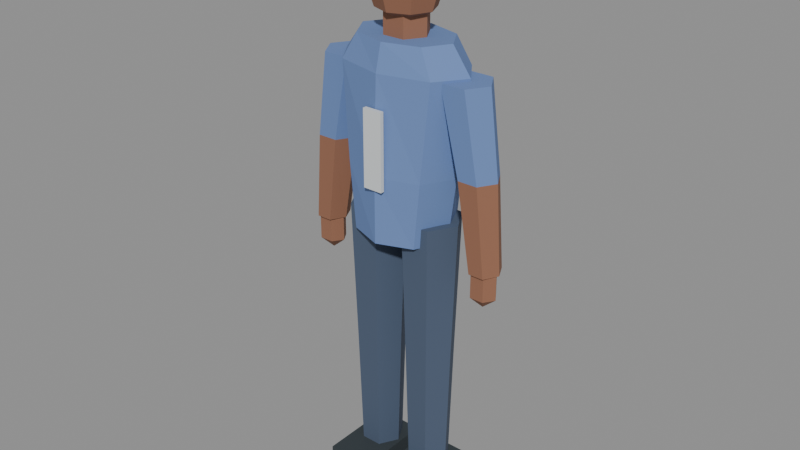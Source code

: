 # Source: pedestrian-runner.lod0.blend  (saved by Blender 4.3.34; exported with 4.5.12 LTS)
import bpy
from mathutils import Matrix  # noqa: F401  (used for matrix-valued properties, if any)

bpy.ops.wm.read_factory_settings(use_empty=True)
scene = bpy.context.scene
scene.name = 'Scene'

# ---- materials (node trees are filled in below, after node groups)
mat_pedestrian_vertex_color_opaque = bpy.data.materials.new('pedestrian-vertex-color-opaque')

# ---- material node trees
mat_pedestrian_vertex_color_opaque.use_nodes = True; mat_pedestrian_vertex_color_opaque.node_tree.nodes.clear()
_N = mat_pedestrian_vertex_color_opaque.node_tree.nodes; _L = mat_pedestrian_vertex_color_opaque.node_tree.links
n0 = _N.new('ShaderNodeBsdfPrincipled'); n0.name = 'Principled BSDF'; n0.location = (10, 300)
n0.inputs[2].default_value = 0.88
n1 = _N.new('ShaderNodeOutputMaterial'); n1.name = 'Material Output'; n1.location = (300, 300)
n2 = _N.new('ShaderNodeVertexColor'); n2.name = 'Color Attribute'; n2.location = (0, 0)
n2.layer_name = 'Color'
_L.new(n0.outputs[0], n1.inputs[0])
_L.new(n2.outputs[0], n0.inputs[0])
n1.is_active_output = True

# ---- meshes
me_pedestrian_runner_merged_geometry = bpy.data.meshes.new('pedestrian-runner-merged-geometry')
me_pedestrian_runner_merged_geometry.from_pydata([(0.1543, 0.0, 0.9144), (0.1091, -0.09919, 0.9144), (9.449e-18, -0.1403, 0.9144), (-0.1091, -0.09919, 0.9144), (-0.1543, -1.718e-17, 0.9144), (-0.1091, 0.09919, 0.9144), (-2.835e-17, 0.1403, 0.9144), (0.1091, 0.09919, 0.9144), (0.1824, 0.0, 1.122), (0.129, -0.09919, 1.122), (1.117e-17, -0.1403, 1.122), (-0.129, -0.09919, 1.122), (-0.1824, -1.718e-17, 1.122), (-0.129, 0.09919, 1.122), (-3.35e-17, 0.1403, 1.122), (0.129, 0.09919, 1.122), (0.2198, 0.0, 1.424), (0.1554, -0.09184, 1.424), (1.346e-17, -0.1299, 1.424), (-0.1554, -0.09184, 1.424), (-0.2198, -1.591e-17, 1.424), (-0.1554, 0.09184, 1.424), (-4.037e-17, 0.1299, 1.424), (0.1554, 0.09184, 1.424), (0.159, 0.0, 1.507), (0.1124, -0.07715, 1.507), (9.735e-18, -0.1091, 1.507), (-0.1124, -0.07715, 1.507), (-0.159, -1.336e-17, 1.507), (-0.1124, 0.07715, 1.507), (-2.92e-17, 0.1091, 1.507), (0.1124, 0.07715, 1.507), (0.07066, 0.0, 1.465), (0.03533, -0.05759, 1.465), (-0.03533, -0.05759, 1.465), (-0.07066, -8.144e-18, 1.465), (-0.03533, 0.05759, 1.465), (0.03533, 0.05759, 1.465), (0.07066, 0.0, 1.59), (0.03533, -0.05759, 1.59), (-0.03533, -0.05759, 1.59), (-0.07066, -8.144e-18, 1.59), (-0.03533, 0.05759, 1.59), (0.03533, 0.05759, 1.59), (0.0, -0.003117, 1.534), (0.09038, -0.003117, 1.581), (0.06391, -0.06183, 1.581), (5.534e-18, -0.08615, 1.581), (-0.06391, -0.06183, 1.581), (-0.09038, -0.003117, 1.581), (-0.06391, 0.05559, 1.581), (-1.66e-17, 0.07991, 1.581), (0.06391, 0.05559, 1.581), (0.1278, -0.003117, 1.694), (0.09038, -0.08615, 1.694), (7.826e-18, -0.1205, 1.694), (-0.09038, -0.08615, 1.694), (-0.1278, -0.003117, 1.694), (-0.09038, 0.07991, 1.694), (-2.348e-17, 0.1143, 1.694), (0.09038, 0.07991, 1.694), (0.09038, -0.003117, 1.807), (0.06391, -0.06183, 1.807), (5.534e-18, -0.08615, 1.807), (-0.06391, -0.06183, 1.807), (-0.09038, -0.003117, 1.807), (-0.06391, 0.05559, 1.807), (-1.66e-17, 0.07991, 1.807), (0.06391, 0.05559, 1.807), (0.0, -0.003117, 1.854), (0.1174, 0.009352, 1.756), (0.08303, -0.06853, 1.756), (7.19e-18, -0.1008, 1.756), (-0.08303, -0.06853, 1.756), (-0.1174, 0.009352, 1.756), (-0.08303, 0.08724, 1.756), (-2.157e-17, 0.1195, 1.756), (0.08303, 0.08724, 1.756), (0.08936, 0.009352, 1.834), (0.06319, -0.05016, 1.834), (5.472e-18, -0.07482, 1.834), (-0.06319, -0.05016, 1.834), (-0.08936, 0.009352, 1.834), (-0.06319, 0.06887, 1.834), (-1.642e-17, 0.09352, 1.834), (0.06319, 0.06887, 1.834), (-0.03086, 0.0, 0.08832), (-0.06359, -0.05939, 0.08832), (-0.1291, -0.05939, 0.08832), (-0.1618, -8.399e-18, 0.08832), (-0.1291, 0.05939, 0.08832), (-0.06359, 0.05939, 0.08832), (-0.01839, 0.0, 0.5196), (-0.05736, -0.07019, 0.5196), (-0.1353, -0.07019, 0.5196), (-0.1743, -9.926e-18, 0.5196), (-0.1353, 0.07019, 0.5196), (-0.05736, 0.07019, 0.5196), (-0.001766, 0.0, 0.9768), (-0.04905, -0.08279, 0.9768), (-0.1436, -0.08279, 0.9768), (-0.1909, -1.171e-17, 0.9768), (-0.1436, 0.08279, 0.9768), (-0.04905, 0.08279, 0.9768), (-0.1722, 0.0878, 0.0), (-0.02047, 0.0878, 0.0), (-0.02047, -0.1668, 0.0), (-0.1722, -0.1668, 0.0), (-0.1722, 0.0878, 0.1143), (-0.02047, 0.0878, 0.1143), (-0.02047, -0.1668, 0.1143), (-0.1722, -0.1668, 0.1143), (-0.2411, 0.0, 0.8677), (-0.2655, -0.04679, 0.8677), (-0.3143, -0.04679, 0.8677), (-0.3387, -6.617e-18, 0.8677), (-0.3143, 0.04679, 0.8677), (-0.2655, 0.04679, 0.8677), (-0.1938, 0.0, 1.148), (-0.2255, -0.05489, 1.148), (-0.2889, -0.05489, 1.148), (-0.3206, -7.762e-18, 1.148), (-0.2889, 0.05489, 1.148), (-0.2255, 0.05489, 1.148), (-0.1938, 0.0, 1.148), (-0.2255, -0.05489, 1.148), (-0.2889, -0.05489, 1.148), (-0.3206, -7.762e-18, 1.148), (-0.2889, 0.05489, 1.148), (-0.2255, 0.05489, 1.148), (-0.1267, 0.0, 1.418), (-0.1667, -0.06479, 1.418), (-0.2467, -0.06479, 1.418), (-0.2867, -9.162e-18, 1.418), (-0.2467, 0.06479, 1.418), (-0.1667, 0.06479, 1.418), (-0.2899, -0.006235, 0.7523), (-0.2458, -0.006235, 0.7892), (-0.2679, -0.03975, 0.7892), (-0.312, -0.03975, 0.7892), (-0.334, -0.006235, 0.7892), (-0.312, 0.02728, 0.7892), (-0.2679, 0.02728, 0.7892), (-0.2458, -0.006235, 0.863), (-0.2679, -0.03975, 0.863), (-0.312, -0.03975, 0.863), (-0.334, -0.006235, 0.863), (-0.312, 0.02728, 0.863), (-0.2679, 0.02728, 0.863), (-0.2899, -0.006235, 0.8999), (0.1618, 0.0, 0.08832), (0.1291, -0.05939, 0.08832), (0.06359, -0.05939, 0.08832), (0.03086, -8.399e-18, 0.08832), (0.06359, 0.05939, 0.08832), (0.1291, 0.05939, 0.08832), (0.1743, 0.0, 0.5196), (0.1353, -0.07019, 0.5196), (0.05736, -0.07019, 0.5196), (0.01839, -9.926e-18, 0.5196), (0.05736, 0.07019, 0.5196), (0.1353, 0.07019, 0.5196), (0.1909, 0.0, 0.9768), (0.1436, -0.08279, 0.9768), (0.04905, -0.08279, 0.9768), (0.001766, -1.171e-17, 0.9768), (0.04905, 0.08279, 0.9768), (0.1436, 0.08279, 0.9768), (0.02047, 0.0878, 0.0), (0.1722, 0.0878, 0.0), (0.1722, -0.1668, 0.0), (0.02047, -0.1668, 0.0), (0.02047, 0.0878, 0.1143), (0.1722, 0.0878, 0.1143), (0.1722, -0.1668, 0.1143), (0.02047, -0.1668, 0.1143), (0.3387, 0.0, 0.8677), (0.3143, -0.04679, 0.8677), (0.2655, -0.04679, 0.8677), (0.2411, -6.617e-18, 0.8677), (0.2655, 0.04679, 0.8677), (0.3143, 0.04679, 0.8677), (0.3206, 0.0, 1.148), (0.2889, -0.05489, 1.148), (0.2255, -0.05489, 1.148), (0.1938, -7.762e-18, 1.148), (0.2255, 0.05489, 1.148), (0.2889, 0.05489, 1.148), (0.3206, 0.0, 1.148), (0.2889, -0.05489, 1.148), (0.2255, -0.05489, 1.148), (0.1938, -7.762e-18, 1.148), (0.2255, 0.05489, 1.148), (0.2889, 0.05489, 1.148), (0.2867, 0.0, 1.418), (0.2467, -0.06479, 1.418), (0.1667, -0.06479, 1.418), (0.1267, -9.162e-18, 1.418), (0.1667, 0.06479, 1.418), (0.2467, 0.06479, 1.418), (0.2899, -0.006235, 0.7523), (0.334, -0.006235, 0.7892), (0.312, -0.03975, 0.7892), (0.2679, -0.03975, 0.7892), (0.2458, -0.006235, 0.7892), (0.2679, 0.02728, 0.7892), (0.312, 0.02728, 0.7892), (0.334, -0.006235, 0.863), (0.312, -0.03975, 0.863), (0.2679, -0.03975, 0.863), (0.2458, -0.006235, 0.863), (0.2679, 0.02728, 0.863), (0.312, 0.02728, 0.863), (0.2899, -0.006235, 0.8999), (0.1351, 0.0, 1.777), (0.09552, -0.08817, 1.777), (8.271e-18, -0.1247, 1.777), (-0.09552, -0.08817, 1.777), (-0.1351, -1.527e-17, 1.777), (-0.09552, 0.08817, 1.777), (-2.481e-17, 0.1247, 1.777), (0.09552, 0.08817, 1.777), (0.09872, 0.0, 1.86), (0.0698, -0.06613, 1.86), (6.045e-18, -0.09352, 1.86), (-0.0698, -0.06613, 1.86), (-0.09872, -1.145e-17, 1.86), (-0.0698, 0.06613, 1.86), (-1.813e-17, 0.09352, 1.86), (0.0698, 0.06613, 1.86), (-0.1169, -0.07274, 1.769), (0.1169, -0.07274, 1.769), (0.1169, -0.1974, 1.769), (-0.1169, -0.1974, 1.769), (-0.1169, -0.07274, 1.796), (0.1169, -0.07274, 1.796), (0.1169, -0.1974, 1.796), (-0.1169, -0.1974, 1.796), (-0.03117, -0.1361, 1.086), (0.03117, -0.1361, 1.086), (0.03117, -0.1486, 1.086), (-0.03117, -0.1486, 1.086), (-0.03117, -0.1361, 1.325), (0.03117, -0.1361, 1.325), (0.03117, -0.1486, 1.325), (-0.03117, -0.1486, 1.325)], [], [(0, 8, 9), (0, 9, 1), (1, 9, 10), (1, 10, 2), (2, 10, 11), (2, 11, 3), (3, 11, 12), (3, 12, 4), (4, 12, 13), (4, 13, 5), (5, 13, 14), (5, 14, 6), (6, 14, 15), (6, 15, 7), (7, 15, 8), (7, 8, 0), (8, 16, 17), (8, 17, 9), (9, 17, 18), (9, 18, 10), (10, 18, 19), (10, 19, 11), (11, 19, 20), (11, 20, 12), (12, 20, 21), (12, 21, 13), (13, 21, 22), (13, 22, 14), (14, 22, 23), (14, 23, 15), (15, 23, 16), (15, 16, 8), (16, 24, 25), (16, 25, 17), (17, 25, 26), (17, 26, 18), (18, 26, 27), (18, 27, 19), (19, 27, 28), (19, 28, 20), (20, 28, 29), (20, 29, 21), (21, 29, 30), (21, 30, 22), (22, 30, 31), (22, 31, 23), (23, 31, 24), (23, 24, 16), (0, 1, 2), (24, 26, 25), (0, 2, 3), (24, 27, 26), (0, 3, 4), (24, 28, 27), (0, 4, 5), (24, 29, 28), (0, 5, 6), (24, 30, 29), (0, 6, 7), (24, 31, 30), (32, 38, 39), (32, 39, 33), (33, 39, 40), (33, 40, 34), (34, 40, 41), (34, 41, 35), (35, 41, 42), (35, 42, 36), (36, 42, 43), (36, 43, 37), (37, 43, 38), (37, 38, 32), (32, 33, 34), (38, 40, 39), (32, 34, 35), (38, 41, 40), (32, 35, 36), (38, 42, 41), (32, 36, 37), (38, 43, 42), (44, 45, 46), (44, 46, 47), (44, 47, 48), (44, 48, 49), (44, 49, 50), (44, 50, 51), (44, 51, 52), (44, 52, 45), (45, 53, 54), (45, 54, 46), (46, 54, 55), (46, 55, 47), (47, 55, 56), (47, 56, 48), (48, 56, 57), (48, 57, 49), (49, 57, 58), (49, 58, 50), (50, 58, 59), (50, 59, 51), (51, 59, 60), (51, 60, 52), (52, 60, 53), (52, 53, 45), (53, 61, 62), (53, 62, 54), (54, 62, 63), (54, 63, 55), (55, 63, 64), (55, 64, 56), (56, 64, 65), (56, 65, 57), (57, 65, 66), (57, 66, 58), (58, 66, 67), (58, 67, 59), (59, 67, 68), (59, 68, 60), (60, 68, 61), (60, 61, 53), (69, 62, 61), (69, 63, 62), (69, 64, 63), (69, 65, 64), (69, 66, 65), (69, 67, 66), (69, 68, 67), (69, 61, 68), (70, 78, 79), (70, 79, 71), (71, 79, 80), (71, 80, 72), (72, 80, 81), (72, 81, 73), (73, 81, 82), (73, 82, 74), (74, 82, 83), (74, 83, 75), (75, 83, 84), (75, 84, 76), (76, 84, 85), (76, 85, 77), (77, 85, 78), (77, 78, 70), (70, 71, 72), (78, 80, 79), (70, 72, 73), (78, 81, 80), (70, 73, 74), (78, 82, 81), (70, 74, 75), (78, 83, 82), (70, 75, 76), (78, 84, 83), (70, 76, 77), (78, 85, 84), (86, 92, 93), (86, 93, 87), (87, 93, 94), (87, 94, 88), (88, 94, 95), (88, 95, 89), (89, 95, 96), (89, 96, 90), (90, 96, 97), (90, 97, 91), (91, 97, 92), (91, 92, 86), (92, 98, 99), (92, 99, 93), (93, 99, 100), (93, 100, 94), (94, 100, 101), (94, 101, 95), (95, 101, 102), (95, 102, 96), (96, 102, 103), (96, 103, 97), (97, 103, 98), (97, 98, 92), (86, 87, 88), (98, 100, 99), (86, 88, 89), (98, 101, 100), (86, 89, 90), (98, 102, 101), (86, 90, 91), (98, 103, 102), (104, 105, 106), (104, 106, 107), (108, 111, 110), (108, 110, 109), (104, 108, 109), (104, 109, 105), (105, 109, 110), (105, 110, 106), (106, 110, 111), (106, 111, 107), (107, 111, 108), (107, 108, 104), (112, 118, 119), (112, 119, 113), (113, 119, 120), (113, 120, 114), (114, 120, 121), (114, 121, 115), (115, 121, 122), (115, 122, 116), (116, 122, 123), (116, 123, 117), (117, 123, 118), (117, 118, 112), (112, 113, 114), (118, 120, 119), (112, 114, 115), (118, 121, 120), (112, 115, 116), (118, 122, 121), (112, 116, 117), (118, 123, 122), (124, 130, 131), (124, 131, 125), (125, 131, 132), (125, 132, 126), (126, 132, 133), (126, 133, 127), (127, 133, 134), (127, 134, 128), (128, 134, 135), (128, 135, 129), (129, 135, 130), (129, 130, 124), (124, 125, 126), (130, 132, 131), (124, 126, 127), (130, 133, 132), (124, 127, 128), (130, 134, 133), (124, 128, 129), (130, 135, 134), (136, 137, 138), (136, 138, 139), (136, 139, 140), (136, 140, 141), (136, 141, 142), (136, 142, 137), (137, 143, 144), (137, 144, 138), (138, 144, 145), (138, 145, 139), (139, 145, 146), (139, 146, 140), (140, 146, 147), (140, 147, 141), (141, 147, 148), (141, 148, 142), (142, 148, 143), (142, 143, 137), (149, 144, 143), (149, 145, 144), (149, 146, 145), (149, 147, 146), (149, 148, 147), (149, 143, 148), (150, 156, 157), (150, 157, 151), (151, 157, 158), (151, 158, 152), (152, 158, 159), (152, 159, 153), (153, 159, 160), (153, 160, 154), (154, 160, 161), (154, 161, 155), (155, 161, 156), (155, 156, 150), (156, 162, 163), (156, 163, 157), (157, 163, 164), (157, 164, 158), (158, 164, 165), (158, 165, 159), (159, 165, 166), (159, 166, 160), (160, 166, 167), (160, 167, 161), (161, 167, 162), (161, 162, 156), (150, 151, 152), (162, 164, 163), (150, 152, 153), (162, 165, 164), (150, 153, 154), (162, 166, 165), (150, 154, 155), (162, 167, 166), (168, 169, 170), (168, 170, 171), (172, 175, 174), (172, 174, 173), (168, 172, 173), (168, 173, 169), (169, 173, 174), (169, 174, 170), (170, 174, 175), (170, 175, 171), (171, 175, 172), (171, 172, 168), (176, 182, 183), (176, 183, 177), (177, 183, 184), (177, 184, 178), (178, 184, 185), (178, 185, 179), (179, 185, 186), (179, 186, 180), (180, 186, 187), (180, 187, 181), (181, 187, 182), (181, 182, 176), (176, 177, 178), (182, 184, 183), (176, 178, 179), (182, 185, 184), (176, 179, 180), (182, 186, 185), (176, 180, 181), (182, 187, 186), (188, 194, 195), (188, 195, 189), (189, 195, 196), (189, 196, 190), (190, 196, 197), (190, 197, 191), (191, 197, 198), (191, 198, 192), (192, 198, 199), (192, 199, 193), (193, 199, 194), (193, 194, 188), (188, 189, 190), (194, 196, 195), (188, 190, 191), (194, 197, 196), (188, 191, 192), (194, 198, 197), (188, 192, 193), (194, 199, 198), (200, 201, 202), (200, 202, 203), (200, 203, 204), (200, 204, 205), (200, 205, 206), (200, 206, 201), (201, 207, 208), (201, 208, 202), (202, 208, 209), (202, 209, 203), (203, 209, 210), (203, 210, 204), (204, 210, 211), (204, 211, 205), (205, 211, 212), (205, 212, 206), (206, 212, 207), (206, 207, 201), (213, 208, 207), (213, 209, 208), (213, 210, 209), (213, 211, 210), (213, 212, 211), (213, 207, 212), (214, 222, 223), (214, 223, 215), (215, 223, 224), (215, 224, 216), (216, 224, 225), (216, 225, 217), (217, 225, 226), (217, 226, 218), (218, 226, 227), (218, 227, 219), (219, 227, 228), (219, 228, 220), (220, 228, 229), (220, 229, 221), (221, 229, 222), (221, 222, 214), (214, 215, 216), (222, 224, 223), (214, 216, 217), (222, 225, 224), (214, 217, 218), (222, 226, 225), (214, 218, 219), (222, 227, 226), (214, 219, 220), (222, 228, 227), (214, 220, 221), (222, 229, 228), (230, 231, 232), (230, 232, 233), (234, 237, 236), (234, 236, 235), (230, 234, 235), (230, 235, 231), (231, 235, 236), (231, 236, 232), (232, 236, 237), (232, 237, 233), (233, 237, 234), (233, 234, 230), (238, 239, 240), (238, 240, 241), (242, 245, 244), (242, 244, 243), (238, 242, 243), (238, 243, 239), (239, 243, 244), (239, 244, 240), (240, 244, 245), (240, 245, 241), (241, 245, 242), (241, 242, 238)])
_ca = me_pedestrian_runner_merged_geometry.color_attributes.new('Color', 'FLOAT_COLOR', 'POINT')
_ca.data.foreach_set('color', [0.14, 0.23, 0.48, 1.0, 0.14, 0.23, 0.48, 1.0, 0.14, 0.23, 0.48, 1.0, 0.14, 0.23, 0.48, 1.0, 0.14, 0.23, 0.48, 1.0, 0.14, 0.23, 0.48, 1.0, 0.14, 0.23, 0.48, 1.0, 0.14, 0.23, 0.48, 1.0, 0.14, 0.23, 0.48, 1.0, 0.14, 0.23, 0.48, 1.0, 0.14, 0.23, 0.48, 1.0, 0.14, 0.23, 0.48, 1.0, 0.14, 0.23, 0.48, 1.0, 0.14, 0.23, 0.48, 1.0, 0.14, 0.23, 0.48, 1.0, 0.14, 0.23, 0.48, 1.0, 0.14, 0.23, 0.48, 1.0, 0.14, 0.23, 0.48, 1.0, 0.14, 0.23, 0.48, 1.0, 0.14, 0.23, 0.48, 1.0, 0.14, 0.23, 0.48, 1.0, 0.14, 0.23, 0.48, 1.0, 0.14, 0.23, 0.48, 1.0, 0.14, 0.23, 0.48, 1.0, 0.14, 0.23, 0.48, 1.0, 0.14, 0.23, 0.48, 1.0, 0.14, 0.23, 0.48, 1.0, 0.14, 0.23, 0.48, 1.0, 0.14, 0.23, 0.48, 1.0, 0.14, 0.23, 0.48, 1.0, 0.14, 0.23, 0.48, 1.0, 0.14, 0.23, 0.48, 1.0, 0.29, 0.13, 0.075, 1.0, 0.29, 0.13, 0.075, 1.0, 0.29, 0.13, 0.075, 1.0, 0.29, 0.13, 0.075, 1.0, 0.29, 0.13, 0.075, 1.0, 0.29, 0.13, 0.075, 1.0, 0.29, 0.13, 0.075, 1.0, 0.29, 0.13, 0.075, 1.0, 0.29, 0.13, 0.075, 1.0, 0.29, 0.13, 0.075, 1.0, 0.29, 0.13, 0.075, 1.0, 0.29, 0.13, 0.075, 1.0, 0.29, 0.13, 0.075, 1.0, 0.29, 0.13, 0.075, 1.0, 0.29, 0.13, 0.075, 1.0, 0.29, 0.13, 0.075, 1.0, 0.29, 0.13, 0.075, 1.0, 0.29, 0.13, 0.075, 1.0, 0.29, 0.13, 0.075, 1.0, 0.29, 0.13, 0.075, 1.0, 0.29, 0.13, 0.075, 1.0, 0.29, 0.13, 0.075, 1.0, 0.29, 0.13, 0.075, 1.0, 0.29, 0.13, 0.075, 1.0, 0.29, 0.13, 0.075, 1.0, 0.29, 0.13, 0.075, 1.0, 0.29, 0.13, 0.075, 1.0, 0.29, 0.13, 0.075, 1.0, 0.29, 0.13, 0.075, 1.0, 0.29, 0.13, 0.075, 1.0, 0.29, 0.13, 0.075, 1.0, 0.29, 0.13, 0.075, 1.0, 0.29, 0.13, 0.075, 1.0, 0.29, 0.13, 0.075, 1.0, 0.29, 0.13, 0.075, 1.0, 0.29, 0.13, 0.075, 1.0, 0.29, 0.13, 0.075, 1.0, 0.29, 0.13, 0.075, 1.0, 0.019, 0.015, 0.02, 1.0, 0.019, 0.015, 0.02, 1.0, 0.019, 0.015, 0.02, 1.0, 0.019, 0.015, 0.02, 1.0, 0.019, 0.015, 0.02, 1.0, 0.019, 0.015, 0.02, 1.0, 0.019, 0.015, 0.02, 1.0, 0.019, 0.015, 0.02, 1.0, 0.019, 0.015, 0.02, 1.0, 0.019, 0.015, 0.02, 1.0, 0.019, 0.015, 0.02, 1.0, 0.019, 0.015, 0.02, 1.0, 0.019, 0.015, 0.02, 1.0, 0.019, 0.015, 0.02, 1.0, 0.019, 0.015, 0.02, 1.0, 0.019, 0.015, 0.02, 1.0, 0.07, 0.1, 0.16, 1.0, 0.07, 0.1, 0.16, 1.0, 0.07, 0.1, 0.16, 1.0, 0.07, 0.1, 0.16, 1.0, 0.07, 0.1, 0.16, 1.0, 0.07, 0.1, 0.16, 1.0, 0.07, 0.1, 0.16, 1.0, 0.07, 0.1, 0.16, 1.0, 0.07, 0.1, 0.16, 1.0, 0.07, 0.1, 0.16, 1.0, 0.07, 0.1, 0.16, 1.0, 0.07, 0.1, 0.16, 1.0, 0.07, 0.1, 0.16, 1.0, 0.07, 0.1, 0.16, 1.0, 0.07, 0.1, 0.16, 1.0, 0.07, 0.1, 0.16, 1.0, 0.07, 0.1, 0.16, 1.0, 0.07, 0.1, 0.16, 1.0, 0.032, 0.043, 0.05, 1.0, 0.032, 0.043, 0.05, 1.0, 0.032, 0.043, 0.05, 1.0, 0.032, 0.043, 0.05, 1.0, 0.032, 0.043, 0.05, 1.0, 0.032, 0.043, 0.05, 1.0, 0.032, 0.043, 0.05, 1.0, 0.032, 0.043, 0.05, 1.0, 0.29, 0.13, 0.075, 1.0, 0.29, 0.13, 0.075, 1.0, 0.29, 0.13, 0.075, 1.0, 0.29, 0.13, 0.075, 1.0, 0.29, 0.13, 0.075, 1.0, 0.29, 0.13, 0.075, 1.0, 0.29, 0.13, 0.075, 1.0, 0.29, 0.13, 0.075, 1.0, 0.29, 0.13, 0.075, 1.0, 0.29, 0.13, 0.075, 1.0, 0.29, 0.13, 0.075, 1.0, 0.29, 0.13, 0.075, 1.0, 0.14, 0.23, 0.48, 1.0, 0.14, 0.23, 0.48, 1.0, 0.14, 0.23, 0.48, 1.0, 0.14, 0.23, 0.48, 1.0, 0.14, 0.23, 0.48, 1.0, 0.14, 0.23, 0.48, 1.0, 0.14, 0.23, 0.48, 1.0, 0.14, 0.23, 0.48, 1.0, 0.14, 0.23, 0.48, 1.0, 0.14, 0.23, 0.48, 1.0, 0.14, 0.23, 0.48, 1.0, 0.14, 0.23, 0.48, 1.0, 0.29, 0.13, 0.075, 1.0, 0.29, 0.13, 0.075, 1.0, 0.29, 0.13, 0.075, 1.0, 0.29, 0.13, 0.075, 1.0, 0.29, 0.13, 0.075, 1.0, 0.29, 0.13, 0.075, 1.0, 0.29, 0.13, 0.075, 1.0, 0.29, 0.13, 0.075, 1.0, 0.29, 0.13, 0.075, 1.0, 0.29, 0.13, 0.075, 1.0, 0.29, 0.13, 0.075, 1.0, 0.29, 0.13, 0.075, 1.0, 0.29, 0.13, 0.075, 1.0, 0.29, 0.13, 0.075, 1.0, 0.07, 0.1, 0.16, 1.0, 0.07, 0.1, 0.16, 1.0, 0.07, 0.1, 0.16, 1.0, 0.07, 0.1, 0.16, 1.0, 0.07, 0.1, 0.16, 1.0, 0.07, 0.1, 0.16, 1.0, 0.07, 0.1, 0.16, 1.0, 0.07, 0.1, 0.16, 1.0, 0.07, 0.1, 0.16, 1.0, 0.07, 0.1, 0.16, 1.0, 0.07, 0.1, 0.16, 1.0, 0.07, 0.1, 0.16, 1.0, 0.07, 0.1, 0.16, 1.0, 0.07, 0.1, 0.16, 1.0, 0.07, 0.1, 0.16, 1.0, 0.07, 0.1, 0.16, 1.0, 0.07, 0.1, 0.16, 1.0, 0.07, 0.1, 0.16, 1.0, 0.032, 0.043, 0.05, 1.0, 0.032, 0.043, 0.05, 1.0, 0.032, 0.043, 0.05, 1.0, 0.032, 0.043, 0.05, 1.0, 0.032, 0.043, 0.05, 1.0, 0.032, 0.043, 0.05, 1.0, 0.032, 0.043, 0.05, 1.0, 0.032, 0.043, 0.05, 1.0, 0.29, 0.13, 0.075, 1.0, 0.29, 0.13, 0.075, 1.0, 0.29, 0.13, 0.075, 1.0, 0.29, 0.13, 0.075, 1.0, 0.29, 0.13, 0.075, 1.0, 0.29, 0.13, 0.075, 1.0, 0.29, 0.13, 0.075, 1.0, 0.29, 0.13, 0.075, 1.0, 0.29, 0.13, 0.075, 1.0, 0.29, 0.13, 0.075, 1.0, 0.29, 0.13, 0.075, 1.0, 0.29, 0.13, 0.075, 1.0, 0.14, 0.23, 0.48, 1.0, 0.14, 0.23, 0.48, 1.0, 0.14, 0.23, 0.48, 1.0, 0.14, 0.23, 0.48, 1.0, 0.14, 0.23, 0.48, 1.0, 0.14, 0.23, 0.48, 1.0, 0.14, 0.23, 0.48, 1.0, 0.14, 0.23, 0.48, 1.0, 0.14, 0.23, 0.48, 1.0, 0.14, 0.23, 0.48, 1.0, 0.14, 0.23, 0.48, 1.0, 0.14, 0.23, 0.48, 1.0, 0.29, 0.13, 0.075, 1.0, 0.29, 0.13, 0.075, 1.0, 0.29, 0.13, 0.075, 1.0, 0.29, 0.13, 0.075, 1.0, 0.29, 0.13, 0.075, 1.0, 0.29, 0.13, 0.075, 1.0, 0.29, 0.13, 0.075, 1.0, 0.29, 0.13, 0.075, 1.0, 0.29, 0.13, 0.075, 1.0, 0.29, 0.13, 0.075, 1.0, 0.29, 0.13, 0.075, 1.0, 0.29, 0.13, 0.075, 1.0, 0.29, 0.13, 0.075, 1.0, 0.29, 0.13, 0.075, 1.0, 0.58, 0.14, 0.08, 1.0, 0.58, 0.14, 0.08, 1.0, 0.58, 0.14, 0.08, 1.0, 0.58, 0.14, 0.08, 1.0, 0.58, 0.14, 0.08, 1.0, 0.58, 0.14, 0.08, 1.0, 0.58, 0.14, 0.08, 1.0, 0.58, 0.14, 0.08, 1.0, 0.58, 0.14, 0.08, 1.0, 0.58, 0.14, 0.08, 1.0, 0.58, 0.14, 0.08, 1.0, 0.58, 0.14, 0.08, 1.0, 0.58, 0.14, 0.08, 1.0, 0.58, 0.14, 0.08, 1.0, 0.58, 0.14, 0.08, 1.0, 0.58, 0.14, 0.08, 1.0, 0.58, 0.14, 0.08, 1.0, 0.58, 0.14, 0.08, 1.0, 0.58, 0.14, 0.08, 1.0, 0.58, 0.14, 0.08, 1.0, 0.58, 0.14, 0.08, 1.0, 0.58, 0.14, 0.08, 1.0, 0.58, 0.14, 0.08, 1.0, 0.58, 0.14, 0.08, 1.0, 0.66, 0.69, 0.7, 1.0, 0.66, 0.69, 0.7, 1.0, 0.66, 0.69, 0.7, 1.0, 0.66, 0.69, 0.7, 1.0, 0.66, 0.69, 0.7, 1.0, 0.66, 0.69, 0.7, 1.0, 0.66, 0.69, 0.7, 1.0, 0.66, 0.69, 0.7, 1.0])
me_pedestrian_runner_merged_geometry.materials.append(mat_pedestrian_vertex_color_opaque)
me_pedestrian_runner_merged_geometry.update()

# ---- objects
ob_pedestrian_body = bpy.data.objects.new('pedestrian-body', me_pedestrian_runner_merged_geometry)

# ---- transforms, parenting, visibility, modifiers, constraints
ob_pedestrian_body.location = (0.0, 0.0, 0.0)
_vg = ob_pedestrian_body.vertex_groups.new(name='torso')
_vg = ob_pedestrian_body.vertex_groups.new(name='head')
_vg = ob_pedestrian_body.vertex_groups.new(name='arm-left')
_vg = ob_pedestrian_body.vertex_groups.new(name='arm-right')
_vg = ob_pedestrian_body.vertex_groups.new(name='leg-left')
_vg = ob_pedestrian_body.vertex_groups.new(name='leg-right')

# ---- collection membership
scene.collection.objects.link(ob_pedestrian_body)

# ---- scene / render settings (as saved in the file)
scene.frame_start = 1; scene.frame_end = 250; scene.frame_set(1)
scene.render.engine = 'BLENDER_EEVEE_NEXT'
bpy.context.view_layer.update()

# ---- added for rendering (the .blend has no active camera and no usable light): camera, sun + grey world if the file has none
cam_auto = bpy.data.cameras.new('AutoCamera')
cam_auto.lens = 50.0
cam_auto.sensor_width = 36.0
cam_auto.clip_end = 1000.0
ob_auto_camera = bpy.data.objects.new('AutoCamera', cam_auto)
scene.collection.objects.link(ob_auto_camera)
ob_auto_camera.location = (1.85799, -2.25816, 2.41639)
ob_auto_camera.rotation_euler = (1.09748, -7.21219e-08, 0.694738)
scene.camera = ob_auto_camera
light_auto_sun = bpy.data.lights.new('AutoSun', 'SUN')
light_auto_sun.energy = 3.0
light_auto_sun.angle = 0.0523599
ob_auto_sun = bpy.data.objects.new('AutoSun', light_auto_sun)
scene.collection.objects.link(ob_auto_sun)
ob_auto_sun.rotation_euler = (0.872665, 0.174533, 0.523599)
if scene.world is None:
    world_auto = bpy.data.worlds.new('AutoWorld')
    world_auto.color = (0.3, 0.3, 0.3)
    scene.world = world_auto
bpy.context.view_layer.update()
